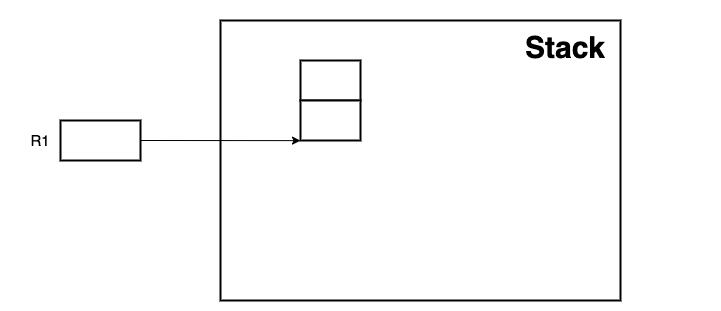

The diagram above was exported from draw.io. Its source (the exported page's mxGraphModel, read from the mxfile embedded in the PNG):
<mxGraphModel dx="1106" dy="860" grid="1" gridSize="10" guides="1" tooltips="1" connect="1" arrows="1" fold="1" page="1" pageScale="1" pageWidth="827" pageHeight="1169" math="0" shadow="0">
  <root>
    <mxCell id="0" />
    <mxCell id="1" parent="0" />
    <mxCell id="HzYapCBzU-43mqZdLqlL-2" value="" style="rounded=0;whiteSpace=wrap;html=1;strokeWidth=2;" vertex="1" parent="1">
      <mxGeometry x="240" y="160" width="400" height="280" as="geometry" />
    </mxCell>
    <mxCell id="HzYapCBzU-43mqZdLqlL-3" value="" style="rounded=0;whiteSpace=wrap;html=1;strokeWidth=2;" vertex="1" parent="1">
      <mxGeometry x="320" y="200" width="60" height="40" as="geometry" />
    </mxCell>
    <mxCell id="HzYapCBzU-43mqZdLqlL-4" value="" style="rounded=0;whiteSpace=wrap;html=1;strokeWidth=2;" vertex="1" parent="1">
      <mxGeometry x="320" y="240" width="60" height="40" as="geometry" />
    </mxCell>
    <mxCell id="HzYapCBzU-43mqZdLqlL-5" value="" style="rounded=0;whiteSpace=wrap;html=1;strokeWidth=2;" vertex="1" parent="1">
      <mxGeometry x="80" y="260" width="80" height="40" as="geometry" />
    </mxCell>
    <mxCell id="HzYapCBzU-43mqZdLqlL-6" value="" style="endArrow=classic;html=1;rounded=0;exitX=1;exitY=0.5;exitDx=0;exitDy=0;entryX=0.2;entryY=0.429;entryDx=0;entryDy=0;entryPerimeter=0;" edge="1" parent="1" source="HzYapCBzU-43mqZdLqlL-5" target="HzYapCBzU-43mqZdLqlL-2">
      <mxGeometry width="50" height="50" relative="1" as="geometry">
        <mxPoint x="470" y="460" as="sourcePoint" />
        <mxPoint x="520" y="410" as="targetPoint" />
      </mxGeometry>
    </mxCell>
    <mxCell id="HzYapCBzU-43mqZdLqlL-7" value="&lt;font style=&quot;font-size: 15px&quot;&gt;R1&lt;/font&gt;" style="text;html=1;strokeColor=none;fillColor=none;align=center;verticalAlign=middle;whiteSpace=wrap;rounded=0;" vertex="1" parent="1">
      <mxGeometry x="30" y="265" width="60" height="30" as="geometry" />
    </mxCell>
    <mxCell id="HzYapCBzU-43mqZdLqlL-9" value="&lt;h1&gt;Stack&lt;/h1&gt;" style="text;html=1;strokeColor=none;fillColor=none;spacing=5;spacingTop=-20;whiteSpace=wrap;overflow=hidden;rounded=0;fontSize=15;" vertex="1" parent="1">
      <mxGeometry x="540" y="160" width="190" height="120" as="geometry" />
    </mxCell>
  </root>
</mxGraphModel>